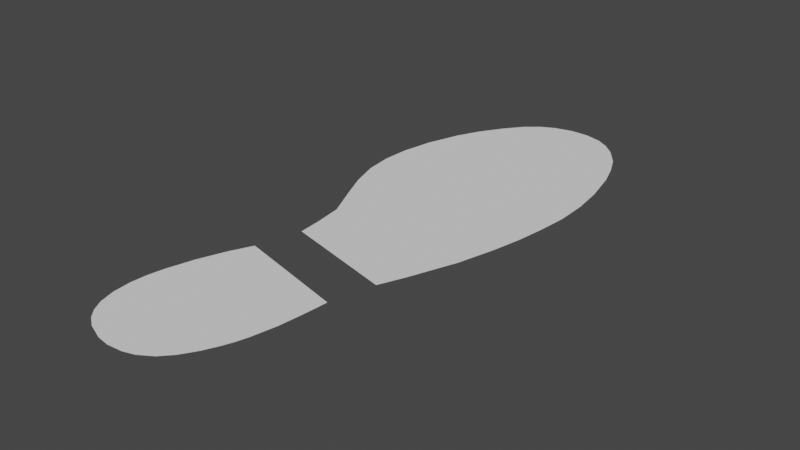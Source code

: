 # Source: FootPrintRight.blend  (saved by Blender 3.5.10; exported with 4.5.12 LTS)
import bpy
from mathutils import Matrix  # noqa: F401  (used for matrix-valued properties, if any)

bpy.ops.wm.read_factory_settings(use_empty=True)
scene = bpy.context.scene
scene.name = 'Scene'

# ---- collections
col_collection = bpy.data.collections.new('Collection'); scene.collection.children.link(col_collection)

# ---- world
world_world = bpy.data.worlds.new('World'); scene.world = world_world
world_world.use_nodes = True; world_world.node_tree.nodes.clear()
_N = world_world.node_tree.nodes; _L = world_world.node_tree.links
n0 = _N.new('ShaderNodeOutputWorld'); n0.name = 'World Output'; n0.location = (300, 300)
n1 = _N.new('ShaderNodeBackground'); n1.name = 'Background'; n1.location = (10, 300)
n1.inputs[0].default_value = (0.05088, 0.05088, 0.05088, 1.0)
_L.new(n1.outputs[0], n0.inputs[0])
n0.is_active_output = True
world_world.color = (0.05088, 0.05088, 0.05088)
world_world.use_sun_shadow = False
world_world.sun_shadow_jitter_overblur = 0.0

# ---- meshes
me_plane = bpy.data.meshes.new('Plane')
me_plane.from_pydata([(0.02825, -0.08111, 0.0), (0.1128, 0.06756, 0.0), (0.05522, 0.1401, 0.0), (0.02484, 0.0686, 0.0), (0.08628, -0.03381, 0.0), (0.03901, -0.02163, 0.0), (0.07209, -0.08575, 0.0), (0.08926, 0.1398, 0.0), (0.0441, -0.002697, 0.0), (0.09118, -0.01488, 0.0), (0.03054, -0.04202, 0.0), (0.08408, -0.05461, 0.0), (0.1074, 0.1093, 0.0), (0.03268, 0.108, 0.0), (0.06901, 0.145, 0.0), (0.07676, 0.1449, 0.0), (0.03412, -0.0893, 0.0), (0.06238, -0.09378, 0.0), (0.04566, -0.09497, 0.0), (0.05115, -0.09581, 0.0), (0.02574, -0.06702, 0.0), (0.0788, -0.07376, 0.0), (0.02744, -0.05329, 0.0), (0.08196, -0.06457, 0.0), (0.1002, 0.1272, 0.0), (0.04338, 0.1274, 0.0), (0.09448, 0.135, 0.0), (0.04951, 0.1353, 0.0), (0.1108, 0.09444, 0.0), (0.02792, 0.09359, 0.0), (0.04332, 0.007089, 0.0), (0.09564, -0.004446, 0.0), (0.04164, 0.01908, 0.0), (0.1031, 0.01536, 0.0), (0.03509, 0.03321, 0.0), (0.1072, 0.03069, 0.0), (0.03011, 0.04441, 0.0), (0.1099, 0.04334, 0.0), (0.02619, 0.05672, 0.0), (0.1116, 0.05524, 0.0), (0.1125, 0.08119, 0.0), (0.02539, 0.07997, 0.0), (0.1042, 0.1185, 0.0), (0.03729, 0.1177, 0.0), (0.06141, 0.1432, 0.0), (0.084, 0.1429, 0.0), (0.02636, -0.07459, 0.0), (0.07588, -0.07982, 0.0), (0.06778, -0.09042, 0.0), (0.0309, -0.08578, 0.0), (0.05772, -0.09524, 0.0), (0.03859, -0.09229, 0.0), (0.02613, -0.06051, 0.0), (0.08056, -0.06922, 0.0), (0.08536, -0.04421, 0.0), (0.03488, -0.03047, 0.0)], [], [(55, 54, 4, 5), (22, 23, 11, 10), (27, 26, 7, 2), (38, 39, 1, 3), (29, 28, 12, 13), (45, 15, 14, 44), (49, 16, 17, 48), (51, 18, 19, 50), (46, 47, 21, 20), (52, 53, 23, 22), (43, 42, 24, 25), (25, 24, 26, 27), (41, 40, 28, 29), (8, 9, 31, 30), (30, 31, 33, 32), (32, 33, 35, 34), (34, 35, 37, 36), (36, 37, 39, 38), (3, 1, 40, 41), (13, 12, 42, 43), (7, 45, 44, 2), (0, 6, 47, 46), (0, 49, 48, 6), (16, 51, 50, 17), (20, 21, 53, 52), (10, 11, 54, 55)])
_uv = me_plane.uv_layers.new(name='UVMap')
_uv.uv.foreach_set('vector', [0.2667, 0.2617, 0.06354, 0.2589, 0.07016, 0.2989, 0.2598, 0.2989, 0.2725, 0.1687, 0.05656, 0.1791, 0.05825, 0.2186, 0.2718, 0.214, 0.326, 0.9333, 0.154, 0.9641, 0.1773, 0.9787, 0.3075, 0.9556, 0.3594, 0.6166, 0.03197, 0.6714, 0.03618, 0.7193, 0.3729, 0.661, 0.3789, 0.7587, 0.06286, 0.8206, 0.08643, 0.8749, 0.3708, 0.8169, 0.1996, 0.9865, 0.2287, 0.9891, 0.2583, 0.9839, 0.2861, 0.9717, 0.2281, 0.04982, 0.2125, 0.03969, 0.1019, 0.05026, 0.08483, 0.06811, 0.1928, 0.03279, 0.1636, 0.02955, 0.1422, 0.03171, 0.118, 0.04025, 0.256, 0.0875, 0.06467, 0.1158, 0.05954, 0.1415, 0.2656, 0.1153, 0.2705, 0.1402, 0.05735, 0.1602, 0.05656, 0.1791, 0.2725, 0.1687, 0.3601, 0.8575, 0.1053, 0.9079, 0.1265, 0.9381, 0.3438, 0.8988, 0.3438, 0.8988, 0.1265, 0.9381, 0.154, 0.9641, 0.326, 0.9333, 0.3789, 0.7049, 0.04702, 0.7712, 0.06286, 0.8206, 0.3789, 0.7587, 0.2489, 0.4024, 0.06052, 0.3892, 0.05086, 0.4322, 0.2588, 0.4392, 0.2588, 0.4392, 0.05086, 0.4322, 0.03642, 0.5131, 0.2737, 0.4838, 0.2737, 0.4838, 0.03642, 0.5131, 0.0314, 0.5746, 0.3087, 0.5332, 0.3087, 0.5332, 0.0314, 0.5746, 0.03024, 0.6248, 0.3357, 0.5724, 0.3357, 0.5724, 0.03024, 0.6248, 0.03197, 0.6714, 0.3594, 0.6166, 0.3729, 0.661, 0.03618, 0.7193, 0.04702, 0.7712, 0.3789, 0.7049, 0.3708, 0.8169, 0.08643, 0.8749, 0.1053, 0.9079, 0.3601, 0.8575, 0.1773, 0.9787, 0.1996, 0.9865, 0.2861, 0.9717, 0.3075, 0.9556, 0.2426, 0.06482, 0.07316, 0.08985, 0.06467, 0.1158, 0.256, 0.0875, 0.2426, 0.06482, 0.2281, 0.04982, 0.08483, 0.06811, 0.07316, 0.08985, 0.2125, 0.03969, 0.1928, 0.03279, 0.118, 0.04025, 0.1019, 0.05026, 0.2656, 0.1153, 0.05954, 0.1415, 0.05735, 0.1602, 0.2705, 0.1402, 0.2718, 0.214, 0.05825, 0.2186, 0.06354, 0.2589, 0.2667, 0.2617])
me_plane.update()

# ---- objects
ob_rightfootprint = bpy.data.objects.new('RightFootPrint', me_plane)

# ---- transforms, parenting, visibility, modifiers, constraints
ob_rightfootprint.location = (0.0, 0.0, 0.0)

# ---- collection membership
col_collection.objects.link(ob_rightfootprint)

# ---- scene / render settings (as saved in the file)
scene.frame_start = 1; scene.frame_end = 250; scene.frame_set(1)
scene.render.engine = 'BLENDER_EEVEE_NEXT'
scene.cycles.sampling_pattern = 'TABULATED_SOBOL'
scene.view_settings.view_transform = 'Filmic'
bpy.context.view_layer.update()

# ---- added for rendering (the .blend has no active camera and no usable light): camera, sun
cam_auto = bpy.data.cameras.new('AutoCamera')
cam_auto.lens = 50.0
cam_auto.sensor_width = 36.0
cam_auto.clip_end = 1000.0
ob_auto_camera = bpy.data.objects.new('AutoCamera', cam_auto)
scene.collection.objects.link(ob_auto_camera)
ob_auto_camera.location = (0.306007, -0.260036, 0.189737)
ob_auto_camera.rotation_euler = (1.09748, -7.21219e-08, 0.694738)
scene.camera = ob_auto_camera
light_auto_sun = bpy.data.lights.new('AutoSun', 'SUN')
light_auto_sun.energy = 3.0
light_auto_sun.angle = 0.0523599
ob_auto_sun = bpy.data.objects.new('AutoSun', light_auto_sun)
scene.collection.objects.link(ob_auto_sun)
ob_auto_sun.rotation_euler = (0.872665, 0.174533, 0.523599)
bpy.context.view_layer.update()
